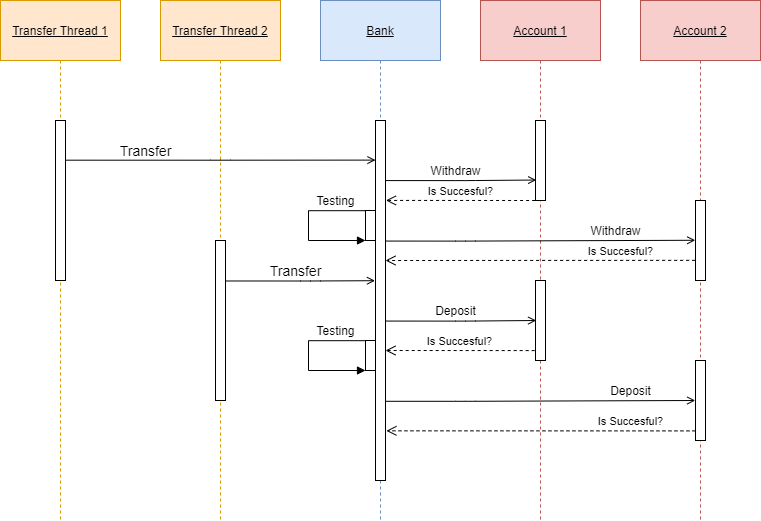

The diagram above was exported from draw.io. Its source (the exported page's mxGraphModel, read from the mxfile embedded in the PNG):
<mxGraphModel dx="1420" dy="802" grid="1" gridSize="10" guides="1" tooltips="1" connect="1" arrows="1" fold="1" page="1" pageScale="1" pageWidth="850" pageHeight="1100" math="0" shadow="0">
  <root>
    <mxCell id="0" />
    <mxCell id="1" parent="0" />
    <mxCell id="R7Sg3rVjW-F-KvOxyz78-1" value="&lt;u&gt;Transfer Thread 1&lt;/u&gt;" style="shape=umlLifeline;perimeter=lifelinePerimeter;whiteSpace=wrap;html=1;container=1;collapsible=0;recursiveResize=0;outlineConnect=0;size=60;fillColor=#ffe6cc;strokeColor=#d79b00;" vertex="1" parent="1">
      <mxGeometry x="40" y="40" width="120" height="520" as="geometry" />
    </mxCell>
    <mxCell id="R7Sg3rVjW-F-KvOxyz78-2" value="" style="html=1;points=[];perimeter=orthogonalPerimeter;" vertex="1" parent="R7Sg3rVjW-F-KvOxyz78-1">
      <mxGeometry x="55" y="120" width="10" height="160" as="geometry" />
    </mxCell>
    <mxCell id="R7Sg3rVjW-F-KvOxyz78-3" value="&lt;u&gt;Transfer Thread 2&lt;br&gt;&lt;/u&gt;" style="shape=umlLifeline;perimeter=lifelinePerimeter;whiteSpace=wrap;html=1;container=1;collapsible=0;recursiveResize=0;outlineConnect=0;size=60;fillColor=#ffe6cc;strokeColor=#d79b00;" vertex="1" parent="1">
      <mxGeometry x="200" y="40" width="120" height="520" as="geometry" />
    </mxCell>
    <mxCell id="R7Sg3rVjW-F-KvOxyz78-4" value="" style="html=1;points=[];perimeter=orthogonalPerimeter;" vertex="1" parent="R7Sg3rVjW-F-KvOxyz78-3">
      <mxGeometry x="55" y="240" width="10" height="160" as="geometry" />
    </mxCell>
    <mxCell id="R7Sg3rVjW-F-KvOxyz78-5" value="&lt;u&gt;Bank&lt;/u&gt;" style="shape=umlLifeline;perimeter=lifelinePerimeter;whiteSpace=wrap;html=1;container=1;collapsible=0;recursiveResize=0;outlineConnect=0;size=60;fillColor=#dae8fc;strokeColor=#6c8ebf;" vertex="1" parent="1">
      <mxGeometry x="360" y="40" width="120" height="520" as="geometry" />
    </mxCell>
    <mxCell id="R7Sg3rVjW-F-KvOxyz78-6" value="" style="html=1;points=[];perimeter=orthogonalPerimeter;" vertex="1" parent="R7Sg3rVjW-F-KvOxyz78-5">
      <mxGeometry x="55" y="120" width="10" height="360" as="geometry" />
    </mxCell>
    <mxCell id="R7Sg3rVjW-F-KvOxyz78-7" value="&lt;u&gt;Account 1&lt;/u&gt;" style="shape=umlLifeline;perimeter=lifelinePerimeter;whiteSpace=wrap;html=1;container=1;collapsible=0;recursiveResize=0;outlineConnect=0;size=60;fillColor=#f8cecc;strokeColor=#b85450;" vertex="1" parent="1">
      <mxGeometry x="520" y="40" width="120" height="520" as="geometry" />
    </mxCell>
    <mxCell id="R7Sg3rVjW-F-KvOxyz78-8" value="" style="html=1;points=[];perimeter=orthogonalPerimeter;" vertex="1" parent="R7Sg3rVjW-F-KvOxyz78-7">
      <mxGeometry x="55" y="120" width="10" height="80" as="geometry" />
    </mxCell>
    <mxCell id="R7Sg3rVjW-F-KvOxyz78-9" value="" style="html=1;points=[];perimeter=orthogonalPerimeter;" vertex="1" parent="R7Sg3rVjW-F-KvOxyz78-7">
      <mxGeometry x="55" y="280" width="10" height="80" as="geometry" />
    </mxCell>
    <mxCell id="R7Sg3rVjW-F-KvOxyz78-10" value="&lt;u&gt;Account 2&lt;/u&gt;" style="shape=umlLifeline;perimeter=lifelinePerimeter;whiteSpace=wrap;html=1;container=1;collapsible=0;recursiveResize=0;outlineConnect=0;size=60;fillColor=#f8cecc;strokeColor=#b85450;" vertex="1" parent="1">
      <mxGeometry x="680" y="40" width="120" height="520" as="geometry" />
    </mxCell>
    <mxCell id="R7Sg3rVjW-F-KvOxyz78-11" value="" style="html=1;points=[];perimeter=orthogonalPerimeter;" vertex="1" parent="R7Sg3rVjW-F-KvOxyz78-10">
      <mxGeometry x="55" y="200" width="10" height="80" as="geometry" />
    </mxCell>
    <mxCell id="R7Sg3rVjW-F-KvOxyz78-12" value="" style="html=1;points=[];perimeter=orthogonalPerimeter;" vertex="1" parent="R7Sg3rVjW-F-KvOxyz78-10">
      <mxGeometry x="55" y="360" width="10" height="80" as="geometry" />
    </mxCell>
    <mxCell id="R7Sg3rVjW-F-KvOxyz78-13" value="" style="endArrow=open;endFill=0;html=1;edgeStyle=orthogonalEdgeStyle;align=left;verticalAlign=top;strokeWidth=1;exitX=0.967;exitY=0.248;exitDx=0;exitDy=0;exitPerimeter=0;entryX=0;entryY=0.11;entryDx=0;entryDy=0;entryPerimeter=0;" edge="1" source="R7Sg3rVjW-F-KvOxyz78-2" target="R7Sg3rVjW-F-KvOxyz78-6" parent="1">
      <mxGeometry x="-1" relative="1" as="geometry">
        <mxPoint x="110" y="200" as="sourcePoint" />
        <mxPoint x="290" y="200" as="targetPoint" />
      </mxGeometry>
    </mxCell>
    <mxCell id="R7Sg3rVjW-F-KvOxyz78-14" value="&lt;font style=&quot;font-size: 14px&quot;&gt;Transfer&lt;/font&gt;" style="text;html=1;align=center;verticalAlign=middle;resizable=0;points=[];autosize=1;strokeWidth=1;" vertex="1" parent="1">
      <mxGeometry x="150" y="180" width="70" height="20" as="geometry" />
    </mxCell>
    <mxCell id="R7Sg3rVjW-F-KvOxyz78-15" value="" style="endArrow=open;endFill=0;html=1;edgeStyle=orthogonalEdgeStyle;align=left;verticalAlign=top;strokeWidth=1;entryX=0.072;entryY=0.744;entryDx=0;entryDy=0;entryPerimeter=0;" edge="1" target="R7Sg3rVjW-F-KvOxyz78-8" parent="1">
      <mxGeometry x="-1" relative="1" as="geometry">
        <mxPoint x="425" y="220.07999999999993" as="sourcePoint" />
        <mxPoint x="570" y="220" as="targetPoint" />
        <Array as="points">
          <mxPoint x="505" y="220" />
        </Array>
      </mxGeometry>
    </mxCell>
    <mxCell id="R7Sg3rVjW-F-KvOxyz78-16" value="" style="endArrow=open;endFill=0;html=1;edgeStyle=orthogonalEdgeStyle;align=left;verticalAlign=top;strokeWidth=1;entryX=-0.023;entryY=0.497;entryDx=0;entryDy=0;entryPerimeter=0;" edge="1" target="R7Sg3rVjW-F-KvOxyz78-11" parent="1">
      <mxGeometry x="-1" relative="1" as="geometry">
        <mxPoint x="425" y="280.55999999999995" as="sourcePoint" />
        <mxPoint x="730" y="280" as="targetPoint" />
        <Array as="points">
          <mxPoint x="505" y="281" />
        </Array>
      </mxGeometry>
    </mxCell>
    <mxCell id="R7Sg3rVjW-F-KvOxyz78-17" value="" style="endArrow=open;endFill=0;html=1;edgeStyle=orthogonalEdgeStyle;align=left;verticalAlign=top;strokeWidth=1;entryX=0.072;entryY=0.744;entryDx=0;entryDy=0;entryPerimeter=0;" edge="1" parent="1">
      <mxGeometry x="-1" relative="1" as="geometry">
        <mxPoint x="425" y="360.55999999999995" as="sourcePoint" />
        <mxPoint x="575.72" y="360.0000000000002" as="targetPoint" />
        <Array as="points">
          <mxPoint x="505" y="360.4800000000001" />
        </Array>
      </mxGeometry>
    </mxCell>
    <mxCell id="R7Sg3rVjW-F-KvOxyz78-18" value="" style="endArrow=open;endFill=0;html=1;edgeStyle=orthogonalEdgeStyle;align=left;verticalAlign=top;strokeWidth=1;entryX=-0.023;entryY=0.497;entryDx=0;entryDy=0;entryPerimeter=0;" edge="1" parent="1">
      <mxGeometry x="-1" relative="1" as="geometry">
        <mxPoint x="425" y="440.79999999999995" as="sourcePoint" />
        <mxPoint x="734.77" y="440" as="targetPoint" />
        <Array as="points">
          <mxPoint x="505" y="441.23999999999995" />
        </Array>
      </mxGeometry>
    </mxCell>
    <mxCell id="R7Sg3rVjW-F-KvOxyz78-19" value="" style="endArrow=open;endFill=0;html=1;edgeStyle=orthogonalEdgeStyle;align=left;verticalAlign=top;strokeWidth=1;exitX=1.017;exitY=0.253;exitDx=0;exitDy=0;exitPerimeter=0;entryX=-0.052;entryY=0.445;entryDx=0;entryDy=0;entryPerimeter=0;" edge="1" source="R7Sg3rVjW-F-KvOxyz78-4" target="R7Sg3rVjW-F-KvOxyz78-6" parent="1">
      <mxGeometry x="-1" relative="1" as="geometry">
        <mxPoint x="270" y="320.56" as="sourcePoint" />
        <mxPoint x="410" y="320" as="targetPoint" />
        <Array as="points">
          <mxPoint x="350" y="321" />
        </Array>
      </mxGeometry>
    </mxCell>
    <mxCell id="R7Sg3rVjW-F-KvOxyz78-20" value="Is Succesful?" style="html=1;verticalAlign=bottom;endArrow=open;dashed=1;endSize=8;strokeWidth=1;exitX=-0.04;exitY=1;exitDx=0;exitDy=0;exitPerimeter=0;entryX=1.043;entryY=0.222;entryDx=0;entryDy=0;entryPerimeter=0;" edge="1" source="R7Sg3rVjW-F-KvOxyz78-8" target="R7Sg3rVjW-F-KvOxyz78-6" parent="1">
      <mxGeometry x="0.0002" relative="1" as="geometry">
        <mxPoint x="570" y="240" as="sourcePoint" />
        <mxPoint x="420" y="240" as="targetPoint" />
        <mxPoint as="offset" />
      </mxGeometry>
    </mxCell>
    <mxCell id="R7Sg3rVjW-F-KvOxyz78-21" value="Is Succesful?" style="html=1;verticalAlign=bottom;endArrow=open;dashed=1;endSize=8;strokeWidth=1;exitX=-0.035;exitY=0.748;exitDx=0;exitDy=0;exitPerimeter=0;entryX=1.043;entryY=0.222;entryDx=0;entryDy=0;entryPerimeter=0;" edge="1" source="R7Sg3rVjW-F-KvOxyz78-11" parent="1">
      <mxGeometry x="-0.5178" relative="1" as="geometry">
        <mxPoint x="574.17" y="300.08" as="sourcePoint" />
        <mxPoint x="425" y="300" as="targetPoint" />
        <mxPoint as="offset" />
      </mxGeometry>
    </mxCell>
    <mxCell id="R7Sg3rVjW-F-KvOxyz78-22" value="" style="html=1;points=[];perimeter=orthogonalPerimeter;" vertex="1" parent="1">
      <mxGeometry x="405" y="380" width="10" height="30" as="geometry" />
    </mxCell>
    <mxCell id="R7Sg3rVjW-F-KvOxyz78-23" value="" style="html=1;points=[];perimeter=orthogonalPerimeter;" vertex="1" parent="1">
      <mxGeometry x="405" y="250" width="10" height="30" as="geometry" />
    </mxCell>
    <mxCell id="R7Sg3rVjW-F-KvOxyz78-24" value="&lt;font style=&quot;font-size: 14px&quot;&gt;Transfer&lt;/font&gt;" style="text;html=1;align=center;verticalAlign=middle;resizable=0;points=[];autosize=1;strokeWidth=1;" vertex="1" parent="1">
      <mxGeometry x="300" y="300" width="70" height="20" as="geometry" />
    </mxCell>
    <mxCell id="R7Sg3rVjW-F-KvOxyz78-25" value="" style="edgeStyle=orthogonalEdgeStyle;html=1;align=left;spacingLeft=2;endArrow=block;rounded=0;strokeWidth=1;exitX=-0.021;exitY=0.006;exitDx=0;exitDy=0;exitPerimeter=0;" edge="1" source="R7Sg3rVjW-F-KvOxyz78-23" parent="1">
      <mxGeometry relative="1" as="geometry">
        <mxPoint x="322.5" y="250" as="sourcePoint" />
        <Array as="points">
          <mxPoint x="348" y="250" />
          <mxPoint x="348" y="280" />
        </Array>
        <mxPoint x="405" y="280" as="targetPoint" />
      </mxGeometry>
    </mxCell>
    <mxCell id="R7Sg3rVjW-F-KvOxyz78-26" value="" style="edgeStyle=orthogonalEdgeStyle;html=1;align=left;spacingLeft=2;endArrow=block;rounded=0;strokeWidth=1;exitX=-0.021;exitY=0.006;exitDx=0;exitDy=0;exitPerimeter=0;" edge="1" parent="1">
      <mxGeometry relative="1" as="geometry">
        <mxPoint x="404.78999999999996" y="380.18000000000006" as="sourcePoint" />
        <Array as="points">
          <mxPoint x="348.00000000000006" y="380.00000000000006" />
          <mxPoint x="348.00000000000006" y="410.00000000000006" />
        </Array>
        <mxPoint x="405" y="410" as="targetPoint" />
      </mxGeometry>
    </mxCell>
    <mxCell id="R7Sg3rVjW-F-KvOxyz78-27" value="Withdraw" style="text;html=1;align=center;verticalAlign=middle;resizable=0;points=[];autosize=1;" vertex="1" parent="1">
      <mxGeometry x="460" y="200" width="70" height="20" as="geometry" />
    </mxCell>
    <mxCell id="R7Sg3rVjW-F-KvOxyz78-28" value="Testing" style="text;html=1;align=center;verticalAlign=middle;resizable=0;points=[];autosize=1;" vertex="1" parent="1">
      <mxGeometry x="350" y="230" width="50" height="20" as="geometry" />
    </mxCell>
    <mxCell id="R7Sg3rVjW-F-KvOxyz78-29" value="Testing" style="text;html=1;align=center;verticalAlign=middle;resizable=0;points=[];autosize=1;" vertex="1" parent="1">
      <mxGeometry x="350" y="360" width="50" height="20" as="geometry" />
    </mxCell>
    <mxCell id="R7Sg3rVjW-F-KvOxyz78-30" value="Deposit" style="text;html=1;align=center;verticalAlign=middle;resizable=0;points=[];autosize=1;" vertex="1" parent="1">
      <mxGeometry x="465" y="340" width="60" height="20" as="geometry" />
    </mxCell>
    <mxCell id="R7Sg3rVjW-F-KvOxyz78-31" value="Deposit" style="text;html=1;align=center;verticalAlign=middle;resizable=0;points=[];autosize=1;" vertex="1" parent="1">
      <mxGeometry x="640" y="420" width="60" height="20" as="geometry" />
    </mxCell>
    <mxCell id="R7Sg3rVjW-F-KvOxyz78-32" value="Withdraw" style="text;html=1;align=center;verticalAlign=middle;resizable=0;points=[];autosize=1;" vertex="1" parent="1">
      <mxGeometry x="620" y="260" width="70" height="20" as="geometry" />
    </mxCell>
    <mxCell id="R7Sg3rVjW-F-KvOxyz78-33" value="Is Succesful?" style="html=1;verticalAlign=bottom;endArrow=open;dashed=1;endSize=8;strokeWidth=1;exitX=-0.04;exitY=1;exitDx=0;exitDy=0;exitPerimeter=0;entryX=1.043;entryY=0.222;entryDx=0;entryDy=0;entryPerimeter=0;" edge="1" parent="1">
      <mxGeometry x="0.0002" relative="1" as="geometry">
        <mxPoint x="574.1700000000001" y="390.0799999999999" as="sourcePoint" />
        <mxPoint x="425" y="390" as="targetPoint" />
        <mxPoint as="offset" />
      </mxGeometry>
    </mxCell>
    <mxCell id="R7Sg3rVjW-F-KvOxyz78-34" value="Is Succesful?" style="html=1;verticalAlign=bottom;endArrow=open;dashed=1;endSize=8;strokeWidth=1;exitX=-0.005;exitY=0.88;exitDx=0;exitDy=0;exitPerimeter=0;entryX=1.09;entryY=0.862;entryDx=0;entryDy=0;entryPerimeter=0;" edge="1" source="R7Sg3rVjW-F-KvOxyz78-12" target="R7Sg3rVjW-F-KvOxyz78-6" parent="1">
      <mxGeometry x="-0.5797" relative="1" as="geometry">
        <mxPoint x="640" y="470" as="sourcePoint" />
        <mxPoint x="490.8299999999999" y="469.9200000000001" as="targetPoint" />
        <mxPoint as="offset" />
      </mxGeometry>
    </mxCell>
  </root>
</mxGraphModel>